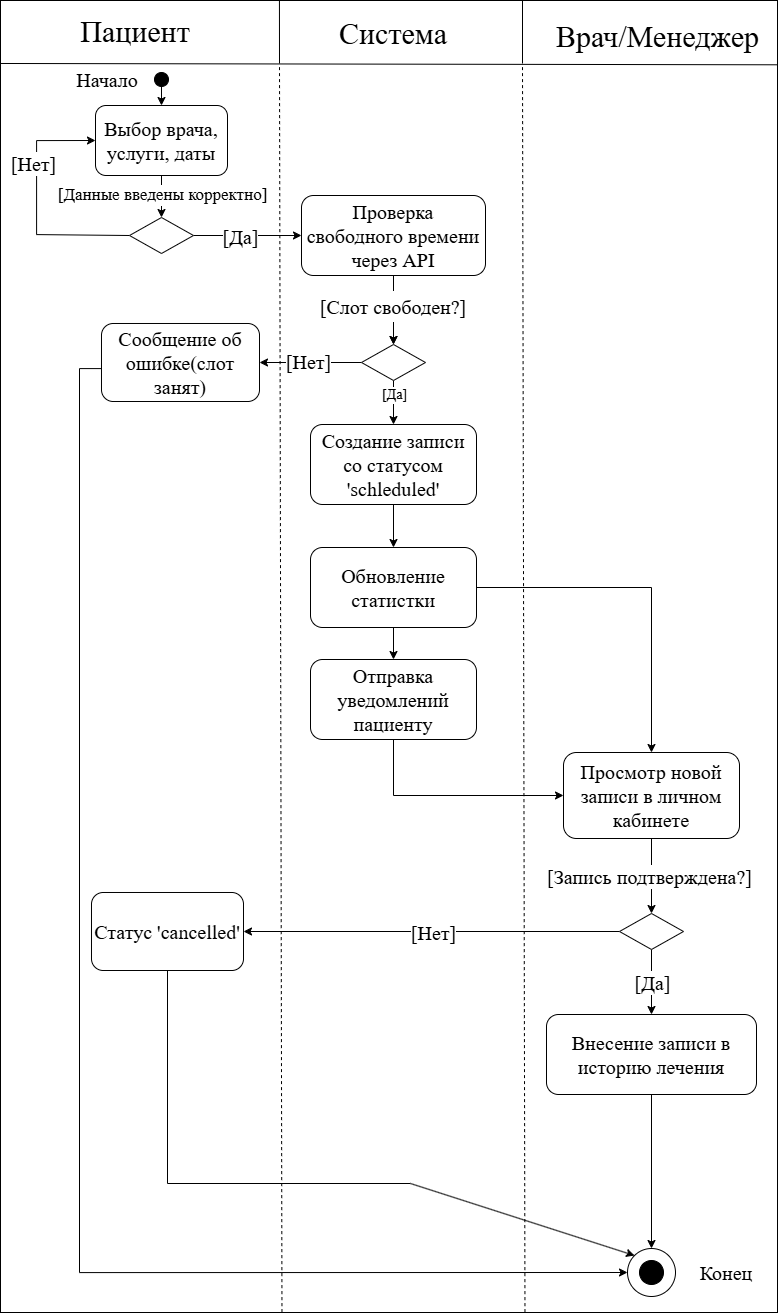

The diagram above was exported from draw.io. Its source (the exported page's mxGraphModel, read from the mxfile embedded in the PNG):
<mxGraphModel dx="1665" dy="969" grid="0" gridSize="10" guides="1" tooltips="1" connect="1" arrows="1" fold="1" page="0" pageScale="1" pageWidth="827" pageHeight="1169" math="0" shadow="0">
  <root>
    <mxCell id="0" />
    <mxCell id="1" parent="0" />
    <mxCell id="O_vUgvl46CQqMaG4xaBm-76" parent="1" style="rounded=0;whiteSpace=wrap;html=1;" value="" vertex="1">
      <mxGeometry height="1312" width="777" x="942" y="632" as="geometry" />
    </mxCell>
    <mxCell id="O_vUgvl46CQqMaG4xaBm-77" parent="1" style="text;html=1;whiteSpace=wrap;strokeColor=none;fillColor=none;align=center;verticalAlign=middle;rounded=0;" value="&lt;font face=&quot;Times New Roman&quot; style=&quot;font-size: 30px;&quot;&gt;Пациент&lt;/font&gt;" vertex="1">
      <mxGeometry height="30" width="60" x="1047" y="648" as="geometry" />
    </mxCell>
    <mxCell id="O_vUgvl46CQqMaG4xaBm-78" parent="1" style="text;html=1;whiteSpace=wrap;strokeColor=none;fillColor=none;align=center;verticalAlign=middle;rounded=0;" value="&lt;font face=&quot;Times New Roman&quot; style=&quot;font-size: 20px;&quot;&gt;Начало&lt;/font&gt;" vertex="1">
      <mxGeometry height="30" width="60" x="1019" y="696" as="geometry" />
    </mxCell>
    <mxCell id="O_vUgvl46CQqMaG4xaBm-79" parent="1" style="ellipse;whiteSpace=wrap;html=1;aspect=fixed;fillColor=#000000;" value="" vertex="1">
      <mxGeometry height="14" width="14" x="1096" y="704" as="geometry" />
    </mxCell>
    <mxCell id="O_vUgvl46CQqMaG4xaBm-80" edge="1" parent="1" source="O_vUgvl46CQqMaG4xaBm-79" style="endArrow=classic;html=1;rounded=0;exitX=0.5;exitY=1;exitDx=0;exitDy=0;entryX=0.5;entryY=0;entryDx=0;entryDy=0;" target="O_vUgvl46CQqMaG4xaBm-81" value="">
      <mxGeometry height="50" relative="1" width="50" as="geometry">
        <mxPoint x="1105" y="728" as="sourcePoint" />
        <mxPoint x="1103" y="747" as="targetPoint" />
      </mxGeometry>
    </mxCell>
    <mxCell id="O_vUgvl46CQqMaG4xaBm-81" parent="1" style="rounded=1;whiteSpace=wrap;html=1;" value="&lt;font face=&quot;Times New Roman&quot; style=&quot;font-size: 20px;&quot;&gt;Выбор врача, услуги, даты&lt;/font&gt;" vertex="1">
      <mxGeometry height="70" width="132" x="1037" y="737" as="geometry" />
    </mxCell>
    <mxCell id="O_vUgvl46CQqMaG4xaBm-82" edge="1" parent="1" source="O_vUgvl46CQqMaG4xaBm-81" style="endArrow=classic;html=1;rounded=0;exitX=0.5;exitY=1;exitDx=0;exitDy=0;entryX=0.5;entryY=0;entryDx=0;entryDy=0;" target="O_vUgvl46CQqMaG4xaBm-88" value="">
      <mxGeometry height="50" relative="1" width="50" as="geometry">
        <mxPoint x="1042" y="883" as="sourcePoint" />
        <mxPoint x="1102" y="894" as="targetPoint" />
      </mxGeometry>
    </mxCell>
    <mxCell id="O_vUgvl46CQqMaG4xaBm-83" connectable="0" parent="O_vUgvl46CQqMaG4xaBm-82" style="edgeLabel;html=1;align=center;verticalAlign=middle;resizable=0;points=[];" value="&lt;font face=&quot;Times New Roman&quot; style=&quot;font-size: 17px;&quot;&gt;[Данные введены корректно]&lt;/font&gt;" vertex="1">
      <mxGeometry relative="1" x="-0.3506" y="-1" as="geometry">
        <mxPoint x="1" y="5" as="offset" />
      </mxGeometry>
    </mxCell>
    <mxCell id="O_vUgvl46CQqMaG4xaBm-84" edge="1" parent="1" source="O_vUgvl46CQqMaG4xaBm-88" style="edgeStyle=orthogonalEdgeStyle;rounded=0;orthogonalLoop=1;jettySize=auto;html=1;exitX=0;exitY=0.5;exitDx=0;exitDy=0;entryX=0;entryY=0.5;entryDx=0;entryDy=0;" target="O_vUgvl46CQqMaG4xaBm-81">
      <mxGeometry relative="1" as="geometry">
        <Array as="points">
          <mxPoint x="978" y="866" />
          <mxPoint x="978" y="772" />
        </Array>
      </mxGeometry>
    </mxCell>
    <mxCell id="O_vUgvl46CQqMaG4xaBm-85" connectable="0" parent="O_vUgvl46CQqMaG4xaBm-84" style="edgeLabel;html=1;align=center;verticalAlign=middle;resizable=0;points=[];" value="&lt;font face=&quot;Times New Roman&quot; style=&quot;font-size: 20px;&quot;&gt;[Нет]&lt;/font&gt;" vertex="1">
      <mxGeometry relative="1" x="0.272" as="geometry">
        <mxPoint x="-4" y="-9" as="offset" />
      </mxGeometry>
    </mxCell>
    <mxCell id="O_vUgvl46CQqMaG4xaBm-86" edge="1" parent="1" source="O_vUgvl46CQqMaG4xaBm-88" style="edgeStyle=orthogonalEdgeStyle;rounded=0;orthogonalLoop=1;jettySize=auto;html=1;entryX=0;entryY=0.5;entryDx=0;entryDy=0;" target="O_vUgvl46CQqMaG4xaBm-92">
      <mxGeometry relative="1" as="geometry" />
    </mxCell>
    <mxCell id="O_vUgvl46CQqMaG4xaBm-87" connectable="0" parent="O_vUgvl46CQqMaG4xaBm-86" style="edgeLabel;html=1;align=center;verticalAlign=middle;resizable=0;points=[];" value="&lt;font face=&quot;Times New Roman&quot; style=&quot;font-size: 20px;&quot;&gt;[Да]&lt;/font&gt;" vertex="1">
      <mxGeometry relative="1" x="-0.3228" y="2" as="geometry">
        <mxPoint x="10" y="2" as="offset" />
      </mxGeometry>
    </mxCell>
    <mxCell id="O_vUgvl46CQqMaG4xaBm-88" parent="1" style="rhombus;whiteSpace=wrap;html=1;" value="" vertex="1">
      <mxGeometry height="36" width="64" x="1071" y="849" as="geometry" />
    </mxCell>
    <mxCell id="O_vUgvl46CQqMaG4xaBm-89" parent="1" style="text;html=1;whiteSpace=wrap;strokeColor=none;fillColor=none;align=center;verticalAlign=middle;rounded=0;" value="&lt;font face=&quot;Times New Roman&quot; style=&quot;font-size: 30px;&quot;&gt;Система&lt;/font&gt;" vertex="1">
      <mxGeometry height="30" width="60" x="1305" y="650" as="geometry" />
    </mxCell>
    <mxCell id="O_vUgvl46CQqMaG4xaBm-90" edge="1" parent="1" source="O_vUgvl46CQqMaG4xaBm-92" style="edgeStyle=orthogonalEdgeStyle;rounded=0;orthogonalLoop=1;jettySize=auto;html=1;entryX=0.5;entryY=0;entryDx=0;entryDy=0;" target="O_vUgvl46CQqMaG4xaBm-97">
      <mxGeometry relative="1" as="geometry" />
    </mxCell>
    <mxCell id="O_vUgvl46CQqMaG4xaBm-91" edge="1" parent="1" source="O_vUgvl46CQqMaG4xaBm-92" style="edgeStyle=orthogonalEdgeStyle;rounded=0;orthogonalLoop=1;jettySize=auto;html=1;" target="O_vUgvl46CQqMaG4xaBm-97" value="">
      <mxGeometry relative="1" as="geometry" />
    </mxCell>
    <mxCell id="O_vUgvl46CQqMaG4xaBm-92" parent="1" style="rounded=1;whiteSpace=wrap;html=1;" value="&lt;font face=&quot;Times New Roman&quot;&gt;&lt;span style=&quot;font-size: 20px;&quot;&gt;Проверка свободного времени через API&lt;/span&gt;&lt;/font&gt;" vertex="1">
      <mxGeometry height="80" width="184" x="1243" y="827" as="geometry" />
    </mxCell>
    <mxCell id="O_vUgvl46CQqMaG4xaBm-93" edge="1" parent="1" source="O_vUgvl46CQqMaG4xaBm-97" style="edgeStyle=orthogonalEdgeStyle;rounded=0;orthogonalLoop=1;jettySize=auto;html=1;entryX=0.5;entryY=0;entryDx=0;entryDy=0;" target="O_vUgvl46CQqMaG4xaBm-100">
      <mxGeometry relative="1" as="geometry" />
    </mxCell>
    <mxCell id="O_vUgvl46CQqMaG4xaBm-94" connectable="0" parent="O_vUgvl46CQqMaG4xaBm-93" style="edgeLabel;html=1;align=center;verticalAlign=middle;resizable=0;points=[];" value="&lt;font face=&quot;Times New Roman&quot; style=&quot;font-size: 14px;&quot;&gt;[Да]&lt;/font&gt;" vertex="1">
      <mxGeometry relative="1" x="-0.225" y="2" as="geometry">
        <mxPoint x="-2" y="-2" as="offset" />
      </mxGeometry>
    </mxCell>
    <mxCell id="O_vUgvl46CQqMaG4xaBm-95" edge="1" parent="1" source="O_vUgvl46CQqMaG4xaBm-97" style="edgeStyle=orthogonalEdgeStyle;rounded=0;orthogonalLoop=1;jettySize=auto;html=1;entryX=1;entryY=0.5;entryDx=0;entryDy=0;" target="O_vUgvl46CQqMaG4xaBm-120">
      <mxGeometry relative="1" as="geometry" />
    </mxCell>
    <mxCell id="O_vUgvl46CQqMaG4xaBm-96" connectable="0" parent="O_vUgvl46CQqMaG4xaBm-95" style="edgeLabel;html=1;align=center;verticalAlign=middle;resizable=0;points=[];" value="&lt;font face=&quot;Times New Roman&quot; style=&quot;font-size: 20px;&quot;&gt;[Нет]&lt;/font&gt;" vertex="1">
      <mxGeometry relative="1" x="0.2914" y="-1" as="geometry">
        <mxPoint x="12" y="-1" as="offset" />
      </mxGeometry>
    </mxCell>
    <mxCell id="O_vUgvl46CQqMaG4xaBm-97" parent="1" style="rhombus;whiteSpace=wrap;html=1;" value="" vertex="1">
      <mxGeometry height="36" width="64" x="1303" y="976" as="geometry" />
    </mxCell>
    <mxCell id="O_vUgvl46CQqMaG4xaBm-99" edge="1" parent="1" source="O_vUgvl46CQqMaG4xaBm-100" style="edgeStyle=orthogonalEdgeStyle;rounded=0;orthogonalLoop=1;jettySize=auto;html=1;entryX=0.5;entryY=0;entryDx=0;entryDy=0;" target="O_vUgvl46CQqMaG4xaBm-102">
      <mxGeometry relative="1" as="geometry" />
    </mxCell>
    <mxCell id="O_vUgvl46CQqMaG4xaBm-100" parent="1" style="rounded=1;whiteSpace=wrap;html=1;" value="&lt;font face=&quot;Times New Roman&quot; style=&quot;font-size: 20px;&quot;&gt;Создание записи со статусом 'schleduled'&lt;/font&gt;" vertex="1">
      <mxGeometry height="80" width="166" x="1252" y="1056" as="geometry" />
    </mxCell>
    <mxCell id="O_vUgvl46CQqMaG4xaBm-101" edge="1" parent="1" source="O_vUgvl46CQqMaG4xaBm-102" style="edgeStyle=orthogonalEdgeStyle;rounded=0;orthogonalLoop=1;jettySize=auto;html=1;entryX=0.5;entryY=0;entryDx=0;entryDy=0;" target="O_vUgvl46CQqMaG4xaBm-104">
      <mxGeometry relative="1" as="geometry" />
    </mxCell>
    <mxCell id="O_vUgvl46CQqMaG4xaBm-132" edge="1" parent="1" source="O_vUgvl46CQqMaG4xaBm-102" style="edgeStyle=orthogonalEdgeStyle;rounded=0;orthogonalLoop=1;jettySize=auto;html=1;" target="O_vUgvl46CQqMaG4xaBm-108">
      <mxGeometry relative="1" as="geometry" />
    </mxCell>
    <mxCell id="O_vUgvl46CQqMaG4xaBm-102" parent="1" style="rounded=1;whiteSpace=wrap;html=1;" value="&lt;font face=&quot;Times New Roman&quot; style=&quot;font-size: 20px;&quot;&gt;Обновление статистки&lt;/font&gt;" vertex="1">
      <mxGeometry height="80" width="166" x="1252" y="1179" as="geometry" />
    </mxCell>
    <mxCell id="O_vUgvl46CQqMaG4xaBm-131" edge="1" parent="1" source="O_vUgvl46CQqMaG4xaBm-104" style="edgeStyle=orthogonalEdgeStyle;rounded=0;orthogonalLoop=1;jettySize=auto;html=1;exitX=0.5;exitY=1;exitDx=0;exitDy=0;entryX=0;entryY=0.5;entryDx=0;entryDy=0;" target="O_vUgvl46CQqMaG4xaBm-108">
      <mxGeometry relative="1" as="geometry" />
    </mxCell>
    <mxCell id="O_vUgvl46CQqMaG4xaBm-104" parent="1" style="rounded=1;whiteSpace=wrap;html=1;align=center;" value="&lt;font face=&quot;Times New Roman&quot; style=&quot;font-size: 20px;&quot;&gt;Отправка уведомлений пациенту&lt;/font&gt;" vertex="1">
      <mxGeometry height="80" width="166" x="1252" y="1291" as="geometry" />
    </mxCell>
    <mxCell id="O_vUgvl46CQqMaG4xaBm-105" parent="1" style="text;html=1;whiteSpace=wrap;strokeColor=none;fillColor=none;align=center;verticalAlign=middle;rounded=0;" value="&lt;font face=&quot;Times New Roman&quot; style=&quot;font-size: 30px;&quot;&gt;Врач/Менеджер&lt;/font&gt;" vertex="1">
      <mxGeometry height="30" width="231" x="1484" y="653" as="geometry" />
    </mxCell>
    <mxCell id="O_vUgvl46CQqMaG4xaBm-106" edge="1" parent="1" source="O_vUgvl46CQqMaG4xaBm-108" style="edgeStyle=orthogonalEdgeStyle;rounded=0;orthogonalLoop=1;jettySize=auto;html=1;entryX=0.5;entryY=0;entryDx=0;entryDy=0;" target="O_vUgvl46CQqMaG4xaBm-113">
      <mxGeometry relative="1" as="geometry" />
    </mxCell>
    <mxCell id="O_vUgvl46CQqMaG4xaBm-107" connectable="0" parent="O_vUgvl46CQqMaG4xaBm-106" style="edgeLabel;html=1;align=center;verticalAlign=middle;resizable=0;points=[];" value="&lt;font face=&quot;Times New Roman&quot; style=&quot;font-size: 20px;&quot;&gt;[Запись подтверждена?]&lt;/font&gt;" vertex="1">
      <mxGeometry relative="1" x="0.8476" as="geometry">
        <mxPoint x="-3" y="-32" as="offset" />
      </mxGeometry>
    </mxCell>
    <mxCell id="O_vUgvl46CQqMaG4xaBm-108" parent="1" style="rounded=1;whiteSpace=wrap;html=1;" value="&lt;font face=&quot;Times New Roman&quot; style=&quot;font-size: 20px;&quot;&gt;Просмотр новой записи в личном кабинете&lt;/font&gt;" vertex="1">
      <mxGeometry height="86" width="176" x="1505" y="1384" as="geometry" />
    </mxCell>
    <mxCell id="O_vUgvl46CQqMaG4xaBm-109" edge="1" parent="1" source="O_vUgvl46CQqMaG4xaBm-113" style="edgeStyle=orthogonalEdgeStyle;rounded=0;orthogonalLoop=1;jettySize=auto;html=1;entryX=0.5;entryY=0;entryDx=0;entryDy=0;" target="O_vUgvl46CQqMaG4xaBm-115">
      <mxGeometry relative="1" as="geometry" />
    </mxCell>
    <mxCell id="O_vUgvl46CQqMaG4xaBm-110" connectable="0" parent="O_vUgvl46CQqMaG4xaBm-109" style="edgeLabel;html=1;align=center;verticalAlign=middle;resizable=0;points=[];" value="&lt;font face=&quot;Times New Roman&quot; style=&quot;font-size: 20px;&quot;&gt;[Да]&lt;/font&gt;" vertex="1">
      <mxGeometry relative="1" x="-0.7841" as="geometry">
        <mxPoint y="25" as="offset" />
      </mxGeometry>
    </mxCell>
    <mxCell id="O_vUgvl46CQqMaG4xaBm-111" edge="1" parent="1" source="O_vUgvl46CQqMaG4xaBm-113" style="edgeStyle=orthogonalEdgeStyle;rounded=0;orthogonalLoop=1;jettySize=auto;html=1;entryX=1;entryY=0.5;entryDx=0;entryDy=0;" target="O_vUgvl46CQqMaG4xaBm-121">
      <mxGeometry relative="1" as="geometry" />
    </mxCell>
    <mxCell id="O_vUgvl46CQqMaG4xaBm-112" connectable="0" parent="O_vUgvl46CQqMaG4xaBm-111" style="edgeLabel;html=1;align=center;verticalAlign=middle;resizable=0;points=[];" value="&lt;font face=&quot;Times New Roman&quot; style=&quot;font-size: 20px;&quot;&gt;[Нет]&lt;/font&gt;" vertex="1">
      <mxGeometry relative="1" x="0.1953" y="1" as="geometry">
        <mxPoint x="39" y="-1" as="offset" />
      </mxGeometry>
    </mxCell>
    <mxCell id="O_vUgvl46CQqMaG4xaBm-113" parent="1" style="rhombus;whiteSpace=wrap;html=1;" value="" vertex="1">
      <mxGeometry height="36" width="64" x="1561" y="1545" as="geometry" />
    </mxCell>
    <mxCell id="O_vUgvl46CQqMaG4xaBm-114" edge="1" parent="1" source="O_vUgvl46CQqMaG4xaBm-115" style="edgeStyle=orthogonalEdgeStyle;rounded=0;orthogonalLoop=1;jettySize=auto;html=1;entryX=0.5;entryY=0;entryDx=0;entryDy=0;" target="O_vUgvl46CQqMaG4xaBm-116">
      <mxGeometry relative="1" as="geometry" />
    </mxCell>
    <mxCell id="O_vUgvl46CQqMaG4xaBm-115" parent="1" style="rounded=1;whiteSpace=wrap;html=1;" value="&lt;font face=&quot;Times New Roman&quot; style=&quot;font-size: 20px;&quot;&gt;Внесение записи в историю лечения&lt;/font&gt;" vertex="1">
      <mxGeometry height="80" width="210" x="1488" y="1646" as="geometry" />
    </mxCell>
    <mxCell id="O_vUgvl46CQqMaG4xaBm-116" parent="1" style="ellipse;whiteSpace=wrap;html=1;aspect=fixed;" value="" vertex="1">
      <mxGeometry height="48" width="48" x="1569" y="1880" as="geometry" />
    </mxCell>
    <mxCell id="O_vUgvl46CQqMaG4xaBm-117" parent="1" style="ellipse;whiteSpace=wrap;html=1;aspect=fixed;fillColor=#000000;direction=south;" value="" vertex="1">
      <mxGeometry height="24" width="24" x="1581" y="1892" as="geometry" />
    </mxCell>
    <mxCell id="O_vUgvl46CQqMaG4xaBm-118" parent="1" style="text;html=1;whiteSpace=wrap;strokeColor=none;fillColor=none;align=center;verticalAlign=middle;rounded=0;" value="&lt;font face=&quot;Times New Roman&quot; style=&quot;font-size: 20px;&quot;&gt;Конец&lt;/font&gt;" vertex="1">
      <mxGeometry height="30" width="60" x="1638" y="1889" as="geometry" />
    </mxCell>
    <mxCell id="O_vUgvl46CQqMaG4xaBm-119" edge="1" parent="1" source="O_vUgvl46CQqMaG4xaBm-120" style="edgeStyle=orthogonalEdgeStyle;rounded=0;orthogonalLoop=1;jettySize=auto;html=1;entryX=0;entryY=0.5;entryDx=0;entryDy=0;" target="O_vUgvl46CQqMaG4xaBm-116">
      <mxGeometry relative="1" as="geometry">
        <Array as="points">
          <mxPoint x="1021" y="1000" />
          <mxPoint x="1021" y="1904" />
        </Array>
      </mxGeometry>
    </mxCell>
    <mxCell id="O_vUgvl46CQqMaG4xaBm-120" parent="1" style="rounded=1;whiteSpace=wrap;html=1;" value="&lt;font face=&quot;Times New Roman&quot; style=&quot;font-size: 20px;&quot;&gt;Сообщение об ошибке(слот занят)&lt;/font&gt;" vertex="1">
      <mxGeometry height="78" width="158" x="1043" y="955" as="geometry" />
    </mxCell>
    <mxCell id="O_vUgvl46CQqMaG4xaBm-121" parent="1" style="rounded=1;whiteSpace=wrap;html=1;" value="&lt;font face=&quot;Times New Roman&quot; style=&quot;font-size: 20px;&quot;&gt;Статус 'cancelled'&lt;/font&gt;" vertex="1">
      <mxGeometry height="78" width="152" x="1033" y="1524" as="geometry" />
    </mxCell>
    <mxCell id="O_vUgvl46CQqMaG4xaBm-122" edge="1" parent="1" style="endArrow=none;html=1;rounded=0;entryX=0.5;entryY=1;entryDx=0;entryDy=0;edgeStyle=orthogonalEdgeStyle;" target="O_vUgvl46CQqMaG4xaBm-121" value="">
      <mxGeometry height="50" relative="1" width="50" as="geometry">
        <mxPoint x="1352" y="1815" as="sourcePoint" />
        <mxPoint x="1103" y="1673" as="targetPoint" />
      </mxGeometry>
    </mxCell>
    <mxCell id="O_vUgvl46CQqMaG4xaBm-123" edge="1" parent="1" style="endArrow=classic;html=1;rounded=0;entryX=0;entryY=0;entryDx=0;entryDy=0;" target="O_vUgvl46CQqMaG4xaBm-116" value="">
      <mxGeometry height="50" relative="1" width="50" as="geometry">
        <mxPoint x="1352" y="1815" as="sourcePoint" />
        <mxPoint x="1384" y="1749" as="targetPoint" />
      </mxGeometry>
    </mxCell>
    <mxCell id="O_vUgvl46CQqMaG4xaBm-130" parent="1" style="rounded=0;whiteSpace=wrap;html=1;strokeColor=#FFFFFF;" value="" vertex="1">
      <mxGeometry height="30" width="85" x="1296" y="923" as="geometry" />
    </mxCell>
    <mxCell id="O_vUgvl46CQqMaG4xaBm-124" edge="1" parent="1" source="O_vUgvl46CQqMaG4xaBm-76" style="endArrow=none;html=1;rounded=0;exitX=0;exitY=0.048;exitDx=0;exitDy=0;entryX=1;entryY=0.049;entryDx=0;entryDy=0;entryPerimeter=0;exitPerimeter=0;" target="O_vUgvl46CQqMaG4xaBm-76" value="">
      <mxGeometry height="50" relative="1" width="50" as="geometry">
        <mxPoint x="1003" y="696" as="sourcePoint" />
        <mxPoint x="1650" y="696" as="targetPoint" />
      </mxGeometry>
    </mxCell>
    <mxCell id="O_vUgvl46CQqMaG4xaBm-125" edge="1" parent="1" style="endArrow=none;dashed=1;html=1;rounded=0;exitX=0.675;exitY=1.002;exitDx=0;exitDy=0;exitPerimeter=0;" value="">
      <mxGeometry height="50" relative="1" width="50" as="geometry">
        <mxPoint x="1466.475" y="1943.6239999999998" as="sourcePoint" />
        <mxPoint x="1464" y="697" as="targetPoint" />
      </mxGeometry>
    </mxCell>
    <mxCell id="O_vUgvl46CQqMaG4xaBm-126" edge="1" parent="1" style="endArrow=none;dashed=1;html=1;rounded=0;exitX=0.675;exitY=1.002;exitDx=0;exitDy=0;exitPerimeter=0;" value="">
      <mxGeometry height="50" relative="1" width="50" as="geometry">
        <mxPoint x="1223.475" y="1943.6239999999998" as="sourcePoint" />
        <mxPoint x="1221" y="697" as="targetPoint" />
      </mxGeometry>
    </mxCell>
    <mxCell id="O_vUgvl46CQqMaG4xaBm-127" edge="1" parent="1" style="endArrow=none;html=1;rounded=0;entryX=0.359;entryY=0;entryDx=0;entryDy=0;entryPerimeter=0;" target="O_vUgvl46CQqMaG4xaBm-76" value="">
      <mxGeometry height="50" relative="1" width="50" as="geometry">
        <mxPoint x="1221" y="695" as="sourcePoint" />
        <mxPoint x="1221.7199999999998" y="638.004" as="targetPoint" />
      </mxGeometry>
    </mxCell>
    <mxCell id="O_vUgvl46CQqMaG4xaBm-128" edge="1" parent="1" style="endArrow=none;html=1;rounded=0;entryX=0.359;entryY=0;entryDx=0;entryDy=0;entryPerimeter=0;" value="">
      <mxGeometry height="50" relative="1" width="50" as="geometry">
        <mxPoint x="1464" y="695" as="sourcePoint" />
        <mxPoint x="1464" y="632" as="targetPoint" />
      </mxGeometry>
    </mxCell>
    <mxCell id="O_vUgvl46CQqMaG4xaBm-98" parent="1" style="text;html=1;whiteSpace=wrap;strokeColor=none;fillColor=none;align=center;verticalAlign=middle;rounded=0;" value="&lt;font face=&quot;Times New Roman&quot; style=&quot;font-size: 20px;&quot;&gt;[Слот свободен?]&lt;/font&gt;" vertex="1">
      <mxGeometry height="31" width="177.5" x="1246.25" y="922" as="geometry" />
    </mxCell>
  </root>
</mxGraphModel>